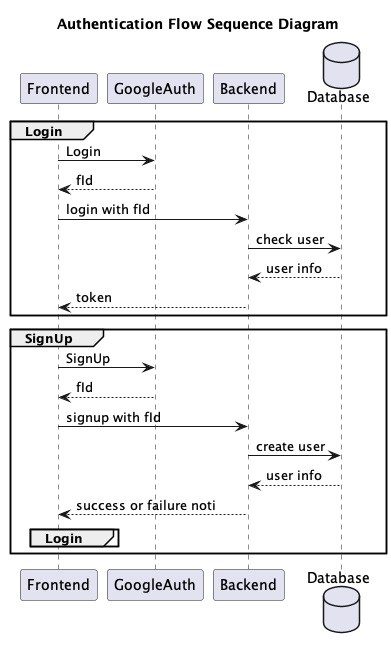

The diagram above was rendered by PlantUML. Its source (embedded in the PNG):
@startuml
title Authentication Flow Sequence Diagram
participant Frontend as FE
participant GoogleAuth as G
participant Backend as BE
database Database as DB

group Login
    FE -> G: Login
    G --> FE: fId
    FE -> BE: login with fId
    BE -> DB: check user
    DB --> BE: user info
    BE --> FE: token
end

group SignUp
    FE -> G: SignUp
    G --> FE: fId
    FE -> BE: signup with fId
    BE -> DB: create user
    DB --> BE: user info
    BE --> FE: success or failure noti
    group Login
    end
end

@enduml